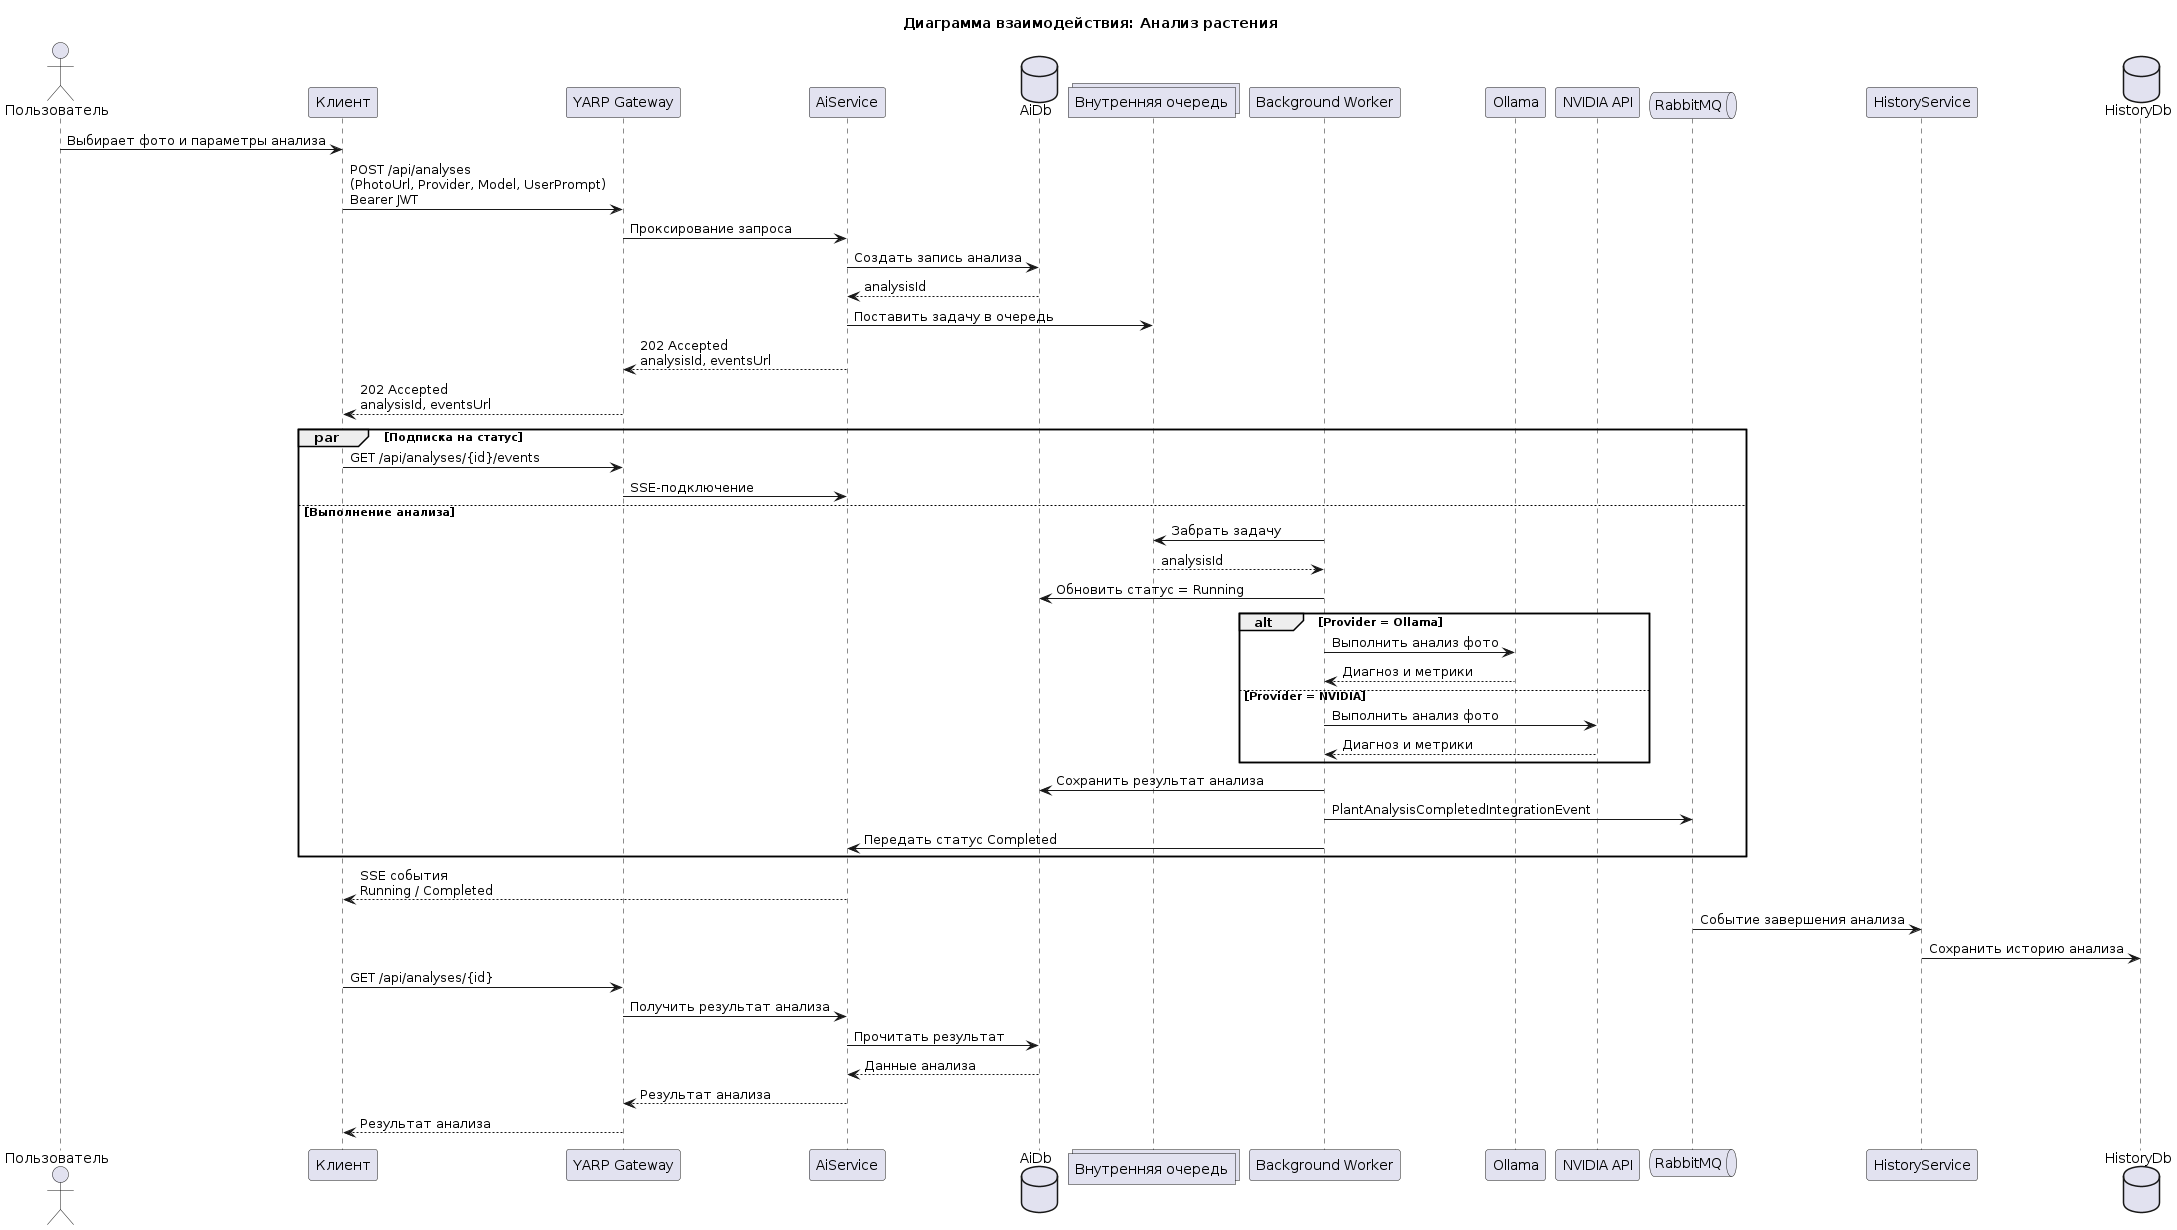

The diagram above was rendered by PlantUML. Its source (embedded in the PNG):
@startuml
title Диаграмма взаимодействия: Анализ растения

actor "Пользователь" as User
participant "Клиент" as Client
participant "YARP Gateway" as Gateway
participant "AiService" as AiService
database "AiDb" as AiDb
collections "Внутренняя очередь" as Queue
participant "Background Worker" as Worker
participant "Ollama" as Ollama
participant "NVIDIA API" as Nvidia
queue "RabbitMQ" as RabbitMQ
participant "HistoryService" as HistoryService
database "HistoryDb" as HistoryDb

User -> Client: Выбирает фото и параметры анализа
Client -> Gateway: POST /api/analyses\n(PhotoUrl, Provider, Model, UserPrompt)\nBearer JWT
Gateway -> AiService: Проксирование запроса
AiService -> AiDb: Создать запись анализа
AiDb --> AiService: analysisId
AiService -> Queue: Поставить задачу в очередь
AiService --> Gateway: 202 Accepted\nanalysisId, eventsUrl
Gateway --> Client: 202 Accepted\nanalysisId, eventsUrl

par Подписка на статус
    Client -> Gateway: GET /api/analyses/{id}/events
    Gateway -> AiService: SSE-подключение
else Выполнение анализа
    Worker -> Queue: Забрать задачу
    Queue --> Worker: analysisId
    Worker -> AiDb: Обновить статус = Running

    alt Provider = Ollama
        Worker -> Ollama: Выполнить анализ фото
        Ollama --> Worker: Диагноз и метрики
    else Provider = NVIDIA
        Worker -> Nvidia: Выполнить анализ фото
        Nvidia --> Worker: Диагноз и метрики
    end

    Worker -> AiDb: Сохранить результат анализа
    Worker -> RabbitMQ: PlantAnalysisCompletedIntegrationEvent
    Worker -> AiService: Передать статус Completed
end

AiService --> Client: SSE события\nRunning / Completed

RabbitMQ -> HistoryService: Событие завершения анализа
HistoryService -> HistoryDb: Сохранить историю анализа

Client -> Gateway: GET /api/analyses/{id}
Gateway -> AiService: Получить результат анализа
AiService -> AiDb: Прочитать результат
AiDb --> AiService: Данные анализа
AiService --> Gateway: Результат анализа
Gateway --> Client: Результат анализа
@enduml